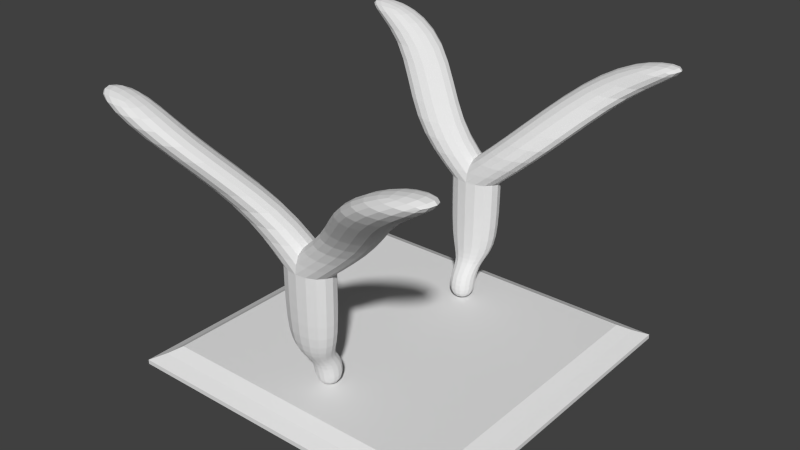 # Source: side-table.blend  (saved by Blender 2.74.0; exported with 4.5.12 LTS)
import bpy
from mathutils import Matrix  # noqa: F401  (used for matrix-valued properties, if any)

bpy.ops.wm.read_factory_settings(use_empty=True)
scene = bpy.context.scene
scene.name = 'Scene'

# ---- collections
col_collection_1 = bpy.data.collections.new('Collection 1'); scene.collection.children.link(col_collection_1)

# ---- materials (node trees are filled in below, after node groups)
mat_material = bpy.data.materials.new('Material')
mat_material.alpha_threshold = 0.0
mat_material.use_transparent_shadow = False
mat_material.roughness = 0.5
mat_material.line_color = (0.0, 0.0, 0.0, 1.0)

# ---- material node trees

# ---- world
world_world = bpy.data.worlds.new('World'); scene.world = world_world
world_world.color = (0.05088, 0.05088, 0.05088)
world_world.use_sun_shadow = False
world_world.sun_shadow_jitter_overblur = 0.0
world_world.cycles.sampling_method = 'MANUAL'
world_world.cycles.sample_map_resolution = 256

# ---- meshes
me_plane = bpy.data.meshes.new('Plane')
me_plane.from_pydata([(-1.0, -1.0, 0.0), (1.0, -1.0, 0.0), (-1.0, 1.0, 0.0), (1.0, 1.0, 0.0), (-1.076, 1.076, -0.04783), (-1.076, -1.076, -0.04783), (1.076, -1.076, -0.04783), (1.076, 1.076, -0.04783), (-1.162, 1.162, -0.09012), (-1.162, -1.162, -0.09012), (1.162, -1.162, -0.09012), (1.162, 1.162, -0.09012), (-1.162, 1.162, -0.1202), (-1.162, -1.162, -0.1202), (1.162, -1.162, -0.1202), (1.162, 1.162, -0.1202), (-1.129, 1.129, -0.1503), (-1.129, -1.129, -0.1503), (1.129, -1.129, -0.1503), (1.129, 1.129, -0.1503), (-1.06, 1.06, -0.1682), (-1.06, -1.06, -0.1682), (1.06, -1.06, -0.1682), (1.06, 1.06, -0.1682)], [], [(0, 1, 3, 2), (7, 11, 8, 4), (3, 7, 4, 2), (1, 6, 7, 3), (0, 5, 6, 1), (2, 4, 5, 0), (11, 15, 12, 8), (6, 10, 11, 7), (5, 9, 10, 6), (4, 8, 9, 5), (15, 19, 16, 12), (10, 14, 15, 11), (9, 13, 14, 10), (8, 12, 13, 9), (19, 23, 20, 16), (14, 18, 19, 15), (13, 17, 18, 14), (12, 16, 17, 13), (21, 20, 23, 22), (18, 22, 23, 19), (17, 21, 22, 18), (16, 20, 21, 17)])
_uv = me_plane.uv_layers.new(name='UVMap')
_uv.uv.foreach_set('vector', [0.5398, 0.0396, 0.5394, 0.4604, 0.9601, 0.4624, 0.9605, 0.04161, 0.9795, 0.4814, 0.9999, 0.5019, 0.9999, 0.001962, 0.9795, 0.02232, 0.9601, 0.4624, 0.9795, 0.4814, 0.9795, 0.02232, 0.9605, 0.04161, 0.5394, 0.4604, 0.5204, 0.4796, 0.9795, 0.4814, 0.9601, 0.4624, 0.5398, 0.0396, 0.5204, 0.02056, 0.5204, 0.4796, 0.5394, 0.4604, 0.9605, 0.04161, 0.9795, 0.02232, 0.5204, 0.02056, 0.5398, 0.0396, 7.083e-05, 0.5003, 0.009026, 0.49, 0.0104, 0.009341, 7.089e-05, 0.0003913, 0.5204, 0.4796, 0.5, 0.5, 0.9999, 0.5019, 0.9795, 0.4814, 0.5204, 0.02056, 0.5, 7.083e-05, 0.5, 0.5, 0.5204, 0.4796, 0.9795, 0.02232, 0.9999, 0.001962, 0.5, 7.083e-05, 0.5204, 0.02056, 0.009026, 0.49, 0.02007, 0.4798, 0.02055, 0.02038, 0.0104, 0.009341, 0.5, 0.5, 0.4897, 0.4911, 0.009026, 0.49, 7.083e-05, 0.5003, 0.5, 7.083e-05, 0.491, 0.01041, 0.4897, 0.4911, 0.5, 0.5, 7.089e-05, 0.0003913, 0.0104, 0.009341, 0.491, 0.01041, 0.5, 7.083e-05, 0.02007, 0.4798, 0.03483, 0.4652, 0.03513, 0.03513, 0.02055, 0.02038, 0.4897, 0.4911, 0.4795, 0.48, 0.02007, 0.4798, 0.009026, 0.49, 0.491, 0.01041, 0.48, 0.02057, 0.4795, 0.48, 0.4897, 0.4911, 0.0104, 0.009341, 0.02055, 0.02038, 0.48, 0.02057, 0.491, 0.01041, 0.4652, 0.03515, 0.03513, 0.03513, 0.03483, 0.4652, 0.4649, 0.4653, 0.4795, 0.48, 0.4649, 0.4653, 0.03483, 0.4652, 0.02007, 0.4798, 0.48, 0.02057, 0.4652, 0.03515, 0.4649, 0.4653, 0.4795, 0.48, 0.02055, 0.02038, 0.03513, 0.03513, 0.4652, 0.03515, 0.48, 0.02057])
me_plane.use_remesh_preserve_volume = False
me_plane.use_remesh_preserve_attributes = False
me_plane.use_mirror_vertex_groups = False
me_plane.update()
me_cube = bpy.data.meshes.new('Cube')
me_cube.from_pydata([(1.0, -8.285, 1.0), (1.0, -9.255, 1.948), (2.066, -10.06, 3.391), (2.066, -10.06, 8.461), (5.878, -7.225, 11.69), (5.878, -10.06, 11.69), (1.746, -7.225, 11.69), (1.746, -10.06, 11.69), (10.13, -11.26, 16.44), (10.13, -14.1, 16.44), (5.998, -11.26, 16.44), (5.998, -14.1, 16.44), (10.49, -11.26, 18.69), (10.49, -14.1, 18.69), (14.62, -14.1, 18.69), (14.62, -11.26, 18.69), (1.0, -6.285, -1.0), (1.0, -8.285, -1.0), (-1.0, 8.285, -1.0), (-1.0, 8.285, 1.0), (-1.0, 9.255, 1.948), (-2.066, 10.06, 3.391), (2.066, 7.225, 8.461), (-2.066, 10.06, 8.461), (5.878, 7.225, 11.69), (5.878, 10.06, 11.69), (1.746, 7.225, 11.69), (1.746, 10.06, 11.69), (10.13, 11.26, 16.44), (10.13, 14.1, 16.44), (5.998, 11.26, 16.44), (5.998, 14.1, 16.44), (14.62, 11.26, 18.69), (14.62, 14.1, 18.69), (10.49, 14.1, 18.69), (10.49, 11.26, 18.69), (-1.0, 6.285, -1.0), (-1.0, -8.285, -1.0), (-1.0, -6.285, 1.0), (-1.0, -8.285, 1.0), (1.0, -6.285, 1.0), (-1.0, -7.255, 1.948), (-1.0, -9.255, 1.948), (1.0, -7.255, 1.948), (-2.066, -7.225, 3.391), (-2.066, -10.06, 3.391), (2.066, -7.225, 3.391), (-2.066, -7.225, 8.461), (-2.066, -10.06, 8.461), (2.066, -7.225, 8.461), (-5.878, -7.225, 11.69), (-5.878, -10.06, 11.69), (-1.746, -7.225, 11.69), (-1.746, -10.06, 11.69), (-10.13, -11.26, 16.44), (-10.13, -14.1, 16.44), (-5.998, -11.26, 16.44), (-5.998, -14.1, 16.44), (-14.62, -11.26, 18.69), (-14.62, -14.1, 18.69), (-10.49, -11.26, 18.69), (-10.49, -14.1, 18.69), (-1.0, -6.285, -1.0), (-1.0, 6.285, 1.0), (1.0, 8.285, 1.0), (1.0, 6.285, 1.0), (-1.0, 7.255, 1.948), (1.0, 7.255, 1.948), (1.0, 9.255, 1.948), (-2.066, 7.225, 3.391), (2.066, 7.225, 3.391), (2.066, 10.06, 3.391), (-2.066, 7.225, 8.461), (2.066, 10.06, 8.461), (-5.878, 7.225, 11.69), (-5.878, 10.06, 11.69), (-1.746, 7.225, 11.69), (-1.746, 10.06, 11.69), (-10.13, 11.26, 16.44), (-10.13, 14.1, 16.44), (-5.998, 11.26, 16.44), (-5.998, 14.1, 16.44), (-14.62, 11.26, 18.69), (-14.62, 14.1, 18.69), (-10.49, 11.26, 18.69), (-10.49, 14.1, 18.69), (1.0, 8.285, -1.0), (1.0, 6.285, -1.0)], [], [(6, 7, 11, 10), (7, 5, 9, 11), (4, 6, 10, 8), (5, 4, 8, 9), (9, 8, 15, 14), (26, 30, 31, 27), (27, 31, 29, 25), (24, 28, 30, 26), (25, 29, 28, 24), (38, 41, 43, 40), (39, 42, 41, 38), (41, 44, 46, 43), (42, 45, 44, 41), (44, 47, 49, 46), (45, 48, 47, 44), (52, 56, 57, 53), (47, 50, 52, 49), (48, 51, 50, 47), (53, 57, 55, 51), (50, 54, 56, 52), (51, 55, 54, 50), (58, 59, 61, 60), (65, 64, 68, 67), (86, 64, 65, 87), (67, 68, 71, 70), (63, 65, 67, 66), (66, 67, 70, 69), (76, 77, 81, 80), (77, 75, 79, 81), (74, 76, 80, 78), (75, 74, 78, 79), (16, 17, 37, 62), (16, 40, 0, 17), (17, 0, 39, 37), (37, 39, 38, 62), (39, 0, 1, 42), (0, 40, 43, 1), (42, 1, 2, 45), (1, 43, 46, 2), (47, 48, 7, 6), (45, 2, 3, 48), (2, 46, 49, 3), (48, 3, 5, 7), (49, 47, 6, 4), (3, 49, 4, 5), (15, 12, 13, 14), (8, 10, 12, 15), (11, 9, 14, 13), (10, 11, 13, 12), (40, 16, 62, 38), (87, 36, 18, 86), (63, 66, 20, 19), (86, 18, 19, 64), (18, 36, 63, 19), (66, 69, 21, 20), (19, 20, 68, 64), (69, 72, 23, 21), (20, 21, 71, 68), (72, 26, 27, 23), (21, 23, 73, 71), (70, 22, 72, 69), (71, 73, 22, 70), (23, 27, 25, 73), (22, 24, 26, 72), (73, 25, 24, 22), (32, 33, 34, 35), (29, 33, 32, 28), (28, 32, 35, 30), (31, 34, 33, 29), (30, 35, 34, 31), (65, 63, 36, 87), (49, 52, 53, 3), (3, 53, 51, 48), (55, 59, 58, 54), (54, 58, 60, 56), (57, 61, 59, 55), (56, 60, 61, 57), (22, 73, 77, 76), (73, 23, 75, 77), (72, 22, 76, 74), (23, 72, 74, 75), (82, 84, 85, 83), (79, 78, 82, 83), (78, 80, 84, 82), (81, 79, 83, 85), (80, 81, 85, 84)])
_uv = me_cube.uv_layers.new(name='UVMap')
_uv.uv.foreach_set('vector', [0.3378, 0.8074, 0.3333, 0.7888, 0.3432, 0.6901, 0.3387, 0.7001, 0.3333, 0.7888, 0.3346, 0.7527, 0.3428, 0.6505, 0.3432, 0.6901, 0.3435, 0.7672, 0.3378, 0.8074, 0.3387, 0.7001, 0.3445, 0.6574, 0.3346, 0.7527, 0.3435, 0.7672, 0.3445, 0.6574, 0.3428, 0.6505, 0.3428, 0.6505, 0.3445, 0.6574, 0.3514, 0.5392, 0.3474, 0.5731, 0.2815, 0.6855, 0.2455, 0.7929, 0.2465, 0.8045, 0.2706, 0.7024, 0.2706, 0.7024, 0.2465, 0.8045, 0.2324, 0.8439, 0.2595, 0.739, 0.2734, 0.7275, 0.2365, 0.8376, 0.2455, 0.7929, 0.2815, 0.6855, 0.2595, 0.739, 0.2324, 0.8439, 0.2365, 0.8376, 0.2734, 0.7275, 0.4222, 0.7723, 0.423, 0.763, 0.4278, 0.7746, 0.4233, 0.7733, 0.407, 0.77, 0.4013, 0.7535, 0.423, 0.763, 0.4222, 0.7723, 0.423, 0.763, 0.4296, 0.7523, 0.4383, 0.778, 0.4278, 0.7746, 0.4013, 0.7535, 0.4106, 0.7301, 0.4296, 0.7523, 0.423, 0.763, 0.4296, 0.7523, 0.4777, 0.7375, 0.4803, 0.784, 0.4383, 0.778, 0.4106, 0.7301, 0.4652, 0.7049, 0.4777, 0.7375, 0.4296, 0.7523, 0.1094, 0.6921, 0.1029, 0.6265, 0.1197, 0.6135, 0.1345, 0.6792, 0.08532, 0.7152, 0.08061, 0.671, 0.1094, 0.6921, 0.1219, 0.7411, 0.05784, 0.7157, 0.05698, 0.6673, 0.08061, 0.671, 0.08532, 0.7152, 0.1345, 0.6792, 0.1197, 0.6135, 0.1253, 0.5766, 0.1616, 0.6396, 0.08061, 0.671, 0.07217, 0.6047, 0.1029, 0.6265, 0.1094, 0.6921, 0.05698, 0.6673, 0.047, 0.5896, 0.07217, 0.6047, 0.08061, 0.671, 0.07909, 0.5838, 0.0778, 0.5444, 0.1026, 0.5795, 0.08486, 0.5924, 0.4205, 0.9039, 0.4194, 0.9033, 0.4176, 0.9027, 0.421, 0.9026, 0.4203, 0.9041, 0.4194, 0.9033, 0.4205, 0.9039, 0.4203, 0.9041, 0.421, 0.9026, 0.4176, 0.9027, 0.4134, 0.8991, 0.4225, 0.8982, 0.4205, 0.9042, 0.4205, 0.9039, 0.421, 0.9026, 0.4214, 0.9051, 0.4214, 0.9051, 0.421, 0.9026, 0.4225, 0.8982, 0.4244, 0.9082, 0.14, 0.8901, 0.1127, 0.8828, 0.1132, 0.8154, 0.1324, 0.8246, 0.1127, 0.8828, 0.07783, 0.8499, 0.09985, 0.7806, 0.1132, 0.8154, 0.1636, 0.8634, 0.14, 0.8901, 0.1324, 0.8246, 0.1578, 0.7968, 0.1859, 0.8548, 0.1636, 0.8634, 0.1578, 0.7968, 0.1792, 0.7767, 0.4223, 0.7734, 0.4222, 0.7737, 0.4218, 0.7736, 0.422, 0.7733, 0.4223, 0.7734, 0.4233, 0.7733, 0.4227, 0.7782, 0.4222, 0.7737, 0.4222, 0.7737, 0.4227, 0.7782, 0.407, 0.77, 0.4218, 0.7736, 0.4218, 0.7736, 0.407, 0.77, 0.4222, 0.7723, 0.422, 0.7733, 0.407, 0.77, 0.4227, 0.7782, 0.4236, 0.7853, 0.4037, 0.7864, 0.4227, 0.7782, 0.4233, 0.7733, 0.4278, 0.7746, 0.4236, 0.7853, 0.4037, 0.7864, 0.4236, 0.7853, 0.4325, 0.794, 0.3952, 0.8078, 0.4236, 0.7853, 0.4278, 0.7746, 0.4383, 0.778, 0.4325, 0.794, 0.3227, 0.9751, 0.2674, 0.8906, 0.3333, 0.7888, 0.3378, 0.8074, 0.3952, 0.8078, 0.4325, 0.794, 0.4724, 0.8145, 0.4388, 0.8555, 0.4325, 0.794, 0.4383, 0.778, 0.4803, 0.784, 0.4724, 0.8145, 0.2674, 0.8906, 0.3178, 0.789, 0.3346, 0.7527, 0.3333, 0.7888, 0.3686, 0.8208, 0.3227, 0.9751, 0.3378, 0.8074, 0.3435, 0.7672, 0.3178, 0.789, 0.3686, 0.8208, 0.3435, 0.7672, 0.3346, 0.7527, 0.3514, 0.5392, 0.3484, 0.6313, 0.3432, 0.6325, 0.3474, 0.5731, 0.3445, 0.6574, 0.3387, 0.7001, 0.3484, 0.6313, 0.3514, 0.5392, 0.3432, 0.6901, 0.3428, 0.6505, 0.3474, 0.5731, 0.3432, 0.6325, 0.3387, 0.7001, 0.3432, 0.6901, 0.3432, 0.6325, 0.3484, 0.6313, 0.4233, 0.7733, 0.4223, 0.7734, 0.422, 0.7733, 0.4222, 0.7723, 0.4203, 0.9041, 0.4203, 0.9041, 0.4203, 0.9041, 0.4203, 0.9041, 0.4205, 0.9042, 0.4214, 0.9051, 0.4185, 0.9062, 0.4198, 0.905, 0.4203, 0.9041, 0.4203, 0.9041, 0.4198, 0.905, 0.4194, 0.9033, 0.4203, 0.9041, 0.4203, 0.9041, 0.4205, 0.9042, 0.4198, 0.905, 0.4214, 0.9051, 0.4244, 0.9082, 0.416, 0.9099, 0.4185, 0.9062, 0.4198, 0.905, 0.4185, 0.9062, 0.4176, 0.9027, 0.4194, 0.9033, 0.4244, 0.9082, 0.3905, 0.8503, 0.4567, 0.8656, 0.416, 0.9099, 0.4185, 0.9062, 0.416, 0.9099, 0.4134, 0.8991, 0.4176, 0.9027, 0.3242, 0.5127, 0.2815, 0.6855, 0.2706, 0.7024, 0.2399, 0.5781, 0.416, 0.9099, 0.4567, 0.8656, 0.446, 0.9606, 0.4134, 0.8991, 0.4225, 0.8982, 0.38, 0.9425, 0.3905, 0.8503, 0.4244, 0.9082, 0.4134, 0.8991, 0.446, 0.9606, 0.38, 0.9425, 0.4225, 0.8982, 0.2399, 0.5781, 0.2706, 0.7024, 0.2595, 0.739, 0.2552, 0.6969, 0.3169, 0.6827, 0.2734, 0.7275, 0.2815, 0.6855, 0.3242, 0.5127, 0.2552, 0.6969, 0.2595, 0.739, 0.2734, 0.7275, 0.3169, 0.6827, 0.2027, 0.9581, 0.2103, 0.9229, 0.2267, 0.862, 0.2314, 0.8651, 0.2324, 0.8439, 0.2103, 0.9229, 0.2027, 0.9581, 0.2365, 0.8376, 0.2365, 0.8376, 0.2027, 0.9581, 0.2314, 0.8651, 0.2455, 0.7929, 0.2465, 0.8045, 0.2267, 0.862, 0.2103, 0.9229, 0.2324, 0.8439, 0.2455, 0.7929, 0.2314, 0.8651, 0.2267, 0.862, 0.2465, 0.8045, 0.4205, 0.9039, 0.4205, 0.9042, 0.4203, 0.9041, 0.4203, 0.9041, 0.1219, 0.7411, 0.1094, 0.6921, 0.1345, 0.6792, 0.1513, 0.7321, 0.1513, 0.7321, 0.1345, 0.6792, 0.1616, 0.6396, 0.1685, 0.6938, 0.047, 0.5896, 0.0778, 0.5444, 0.07909, 0.5838, 0.07217, 0.6047, 0.07217, 0.6047, 0.07909, 0.5838, 0.08486, 0.5924, 0.1029, 0.6265, 0.1197, 0.6135, 0.1026, 0.5795, 0.0778, 0.5444, 0.1253, 0.5766, 0.1029, 0.6265, 0.08486, 0.5924, 0.1026, 0.5795, 0.1197, 0.6135, 0.1381, 0.9406, 0.1075, 0.9381, 0.1127, 0.8828, 0.14, 0.8901, 0.1075, 0.9381, 0.0825, 0.9043, 0.07783, 0.8499, 0.1127, 0.8828, 0.1684, 0.9076, 0.1381, 0.9406, 0.14, 0.8901, 0.1636, 0.8634, 0.1953, 0.9023, 0.1684, 0.9076, 0.1636, 0.8634, 0.1859, 0.8548, 0.1466, 0.7778, 0.1428, 0.7875, 0.1227, 0.7787, 0.1395, 0.739, 0.1792, 0.7767, 0.1578, 0.7968, 0.1466, 0.7778, 0.1395, 0.739, 0.1578, 0.7968, 0.1324, 0.8246, 0.1428, 0.7875, 0.1466, 0.7778, 0.1132, 0.8154, 0.09985, 0.7806, 0.1395, 0.739, 0.1227, 0.7787, 0.1324, 0.8246, 0.1132, 0.8154, 0.1227, 0.7787, 0.1428, 0.7875])
me_cube.materials.append(mat_material)
me_cube.use_remesh_preserve_volume = False
me_cube.use_remesh_preserve_attributes = False
me_cube.use_mirror_vertex_groups = False
me_cube.update()

# ---- objects
ob_tischplatte = bpy.data.objects.new('Tischplatte', me_plane)
ob_tischfuesse = bpy.data.objects.new('Tischfuesse', me_cube)

# ---- transforms, parenting, visibility, modifiers, constraints
ob_tischplatte.location = (0.004587, 0.07291, -0.08825)
ob_tischplatte.lineart.crease_threshold = 0.0
ob_tischfuesse.location = (0.0, 0.04288, 0.0)
ob_tischfuesse.scale = (0.0916, 0.0916, 0.0916)
ob_tischfuesse.lock_rotations_4d = False
ob_tischfuesse.empty_display_type = 'ARROWS'
ob_tischfuesse.lineart.crease_threshold = 0.0
_m = ob_tischfuesse.modifiers.new('Subsurf', 'SUBSURF')
_m.uv_smooth = 'PRESERVE_CORNERS'
_m.quality = 2
_m.show_only_control_edges = False

# ---- collection membership
col_collection_1.objects.link(ob_tischplatte)
col_collection_1.objects.link(ob_tischfuesse)

# ---- scene / render settings (as saved in the file)
scene.frame_start = 1; scene.frame_end = 250; scene.frame_set(1)
scene.render.engine = 'BLENDER_EEVEE_NEXT'
scene.render.resolution_percentage = 50
scene.render.dither_intensity = 0.0
scene.cycles.use_denoising = False
scene.cycles.samples = 10
scene.cycles.sampling_pattern = 'TABULATED_SOBOL'
scene.cycles.light_sampling_threshold = 0.0
scene.cycles.use_adaptive_sampling = False
scene.cycles.use_light_tree = False
scene.cycles.blur_glossy = 0.0
scene.cycles.pixel_filter_type = 'GAUSSIAN'
scene.cycles.sample_clamp_indirect = 0.0
scene.view_settings.view_transform = 'Standard'
bpy.context.view_layer.update()

# ---- added for rendering (the .blend has no active camera and no usable light): camera, sun
cam_auto = bpy.data.cameras.new('AutoCamera')
cam_auto.lens = 50.0
cam_auto.sensor_width = 36.0
cam_auto.clip_end = 1000.0
ob_auto_camera = bpy.data.objects.new('AutoCamera', cam_auto)
scene.collection.objects.link(ob_auto_camera)
ob_auto_camera.location = (3.89519, -4.63134, 3.84409)
ob_auto_camera.rotation_euler = (1.09748, -7.21219e-08, 0.694738)
scene.camera = ob_auto_camera
light_auto_sun = bpy.data.lights.new('AutoSun', 'SUN')
light_auto_sun.energy = 3.0
light_auto_sun.angle = 0.0523599
ob_auto_sun = bpy.data.objects.new('AutoSun', light_auto_sun)
scene.collection.objects.link(ob_auto_sun)
ob_auto_sun.rotation_euler = (0.872665, 0.174533, 0.523599)
bpy.context.view_layer.update()
